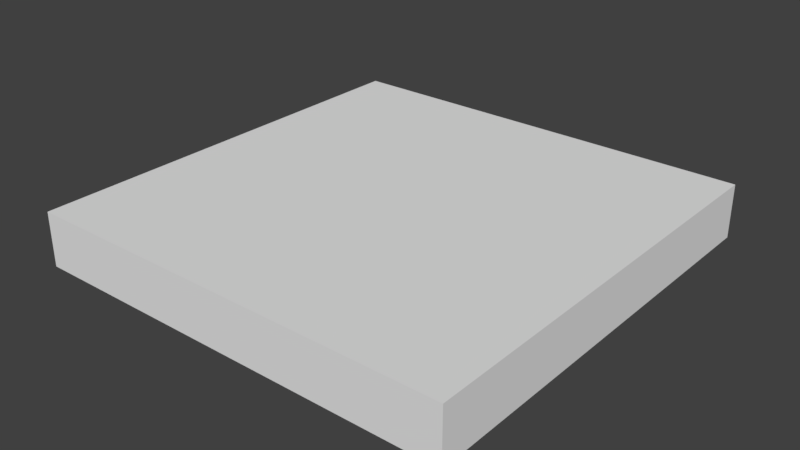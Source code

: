 # Source: SM_SQUARE_2x2x.25.blend  (saved by Blender 2.79.0; exported with 4.5.12 LTS)
import bpy
from mathutils import Matrix  # noqa: F401  (used for matrix-valued properties, if any)

bpy.ops.wm.read_factory_settings(use_empty=True)
scene = bpy.context.scene
scene.name = 'Scene'

# ---- collections
col_collection_1 = bpy.data.collections.new('Collection 1'); scene.collection.children.link(col_collection_1)

# ---- world
world_world = bpy.data.worlds.new('World'); scene.world = world_world
world_world.color = (0.05088, 0.05088, 0.05088)
world_world.use_sun_shadow = False
world_world.sun_shadow_jitter_overblur = 0.0
world_world.cycles.sampling_method = 'MANUAL'

# ---- meshes
me_vert = bpy.data.meshes.new('Vert')
me_vert.from_pydata([(0.0, 0.0, 0.0), (0.0, 2.0, 0.0), (2.0, 2.0, 0.0), (2.0, 0.0, 0.0), (0.0, 0.0, 0.25), (0.0, 2.0, 0.25), (2.0, 2.0, 0.25), (2.0, 0.0, 0.25)], [], [(0, 1, 2, 3), (4, 7, 6, 5), (0, 3, 7, 4), (3, 2, 6, 7), (1, 0, 4, 5), (2, 1, 5, 6)])
me_vert.use_remesh_preserve_volume = False
me_vert.use_remesh_preserve_attributes = False
me_vert.use_mirror_vertex_groups = False
me_vert.update()

# ---- objects
ob_sm_square_2x2x_25 = bpy.data.objects.new('SM_SQUARE_2x2x.25', me_vert)

# ---- transforms, parenting, visibility, modifiers, constraints
ob_sm_square_2x2x_25.location = (0.0, 0.0, 0.0)
ob_sm_square_2x2x_25.lineart.crease_threshold = 0.0

# ---- collection membership
col_collection_1.objects.link(ob_sm_square_2x2x_25)

# ---- scene / render settings (as saved in the file)
scene.frame_start = 1; scene.frame_end = 250; scene.frame_set(1)
scene.render.engine = 'BLENDER_EEVEE_NEXT'
scene.render.resolution_percentage = 50
scene.render.dither_intensity = 0.0
scene.cycles.use_denoising = False
scene.cycles.samples = 128
scene.cycles.sampling_pattern = 'TABULATED_SOBOL'
scene.cycles.use_adaptive_sampling = False
scene.cycles.use_light_tree = False
scene.cycles.blur_glossy = 0.0
scene.cycles.sample_clamp_indirect = 0.0
scene.view_settings.view_transform = 'Standard'
bpy.context.view_layer.update()

# ---- added for rendering (the .blend has no active camera and no usable light): camera, sun
cam_auto = bpy.data.cameras.new('AutoCamera')
cam_auto.lens = 50.0
cam_auto.sensor_width = 36.0
cam_auto.clip_end = 1000.0
ob_auto_camera = bpy.data.objects.new('AutoCamera', cam_auto)
scene.collection.objects.link(ob_auto_camera)
ob_auto_camera.location = (3.62713, -2.15256, 2.22671)
ob_auto_camera.rotation_euler = (1.09748, -7.21219e-08, 0.694738)
scene.camera = ob_auto_camera
light_auto_sun = bpy.data.lights.new('AutoSun', 'SUN')
light_auto_sun.energy = 3.0
light_auto_sun.angle = 0.0523599
ob_auto_sun = bpy.data.objects.new('AutoSun', light_auto_sun)
scene.collection.objects.link(ob_auto_sun)
ob_auto_sun.rotation_euler = (0.872665, 0.174533, 0.523599)
bpy.context.view_layer.update()
